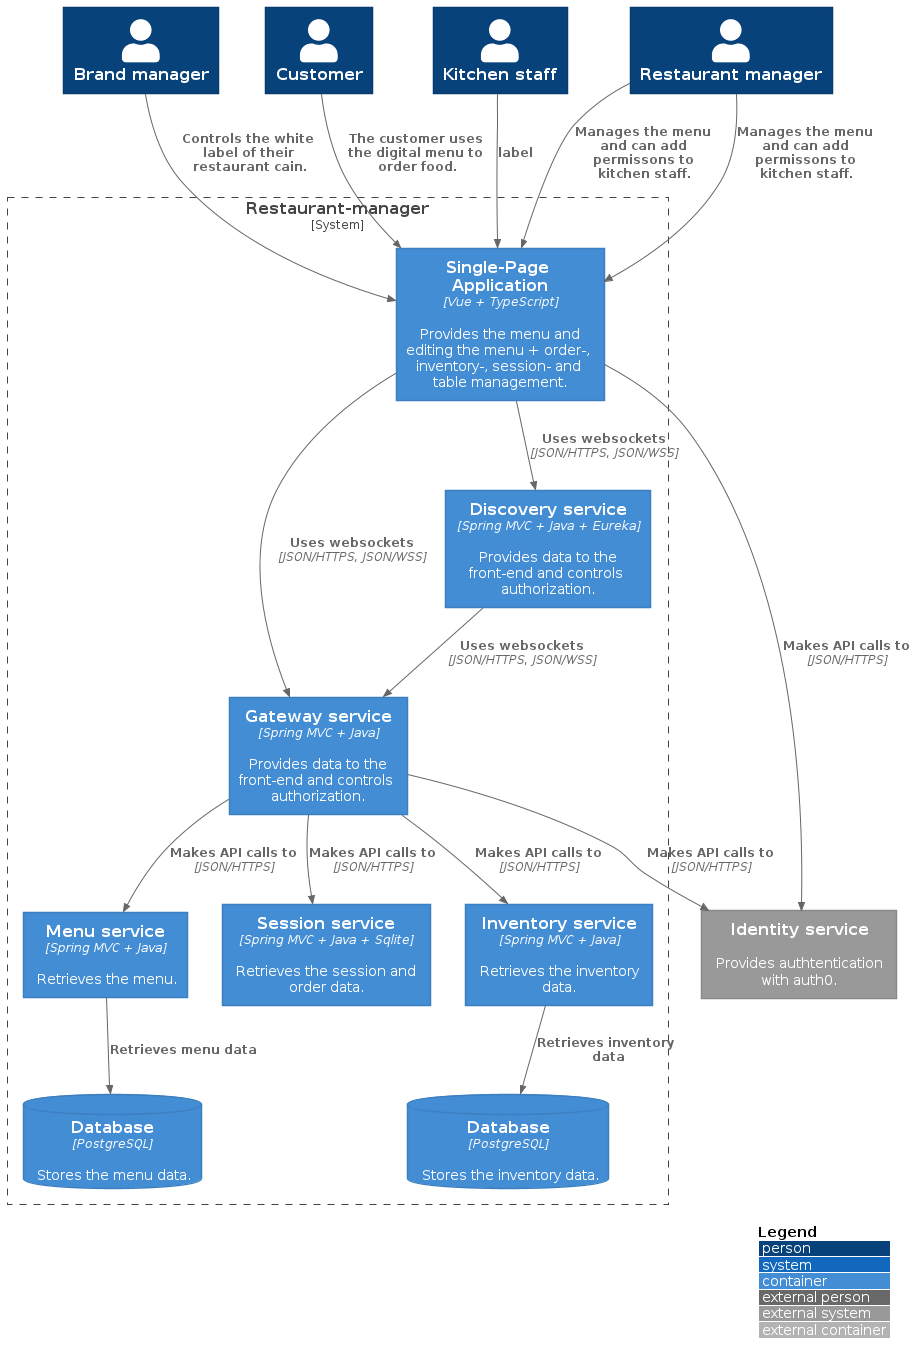

The diagram above was rendered by PlantUML. Its source (embedded in the PNG):
@startuml C4_Elements
!include https://raw.githubusercontent.com/plantuml-stdlib/C4-PlantUML/master/C4_Container.puml

LAYOUT_WITH_LEGEND()

Person(brand, "Brand manager")
Person(customer, "Customer")
Person(staff, "Kitchen staff")
Person(manager, "Restaurant manager")

System_Ext(identity, "Identity service", "Provides authtentication with auth0.")

System_Boundary(boundry, "Restaurant-manager"){
	Container(spa, "Single-Page Application", "Vue + TypeScript", "Provides the menu and editing the menu + order-, inventory-, session- and table management.")

	Container(gateway, "Gateway service", "Spring MVC + Java", "Provides data to the front-end and controls authorization.")
	Container(discovery, "Discovery service", "Spring MVC + Java + Eureka", "Provides data to the front-end and controls authorization.")

	Container(menu_service, "Menu service", "Spring MVC + Java", "Retrieves the menu.")
	Container(session_service, "Session service", "Spring MVC + Java + Sqlite", "Retrieves the session and order data.")
	Container(inventory_service, "Inventory service", "Spring MVC + Java", "Retrieves the inventory data.")

	ContainerDb(menu_db, "Database", "PostgreSQL", "Stores the menu data.")
	ContainerDb(inventory_db, "Database", "PostgreSQL", "Stores the inventory data.")
}

Rel(customer, spa, "The customer uses the digital menu to order food.")
Rel(staff, spa, "label")
Rel(manager, spa, "Manages the menu and can add permissons to kitchen staff.")
Rel(manager, spa, "Manages the menu and can add permissons to kitchen staff.")
Rel(brand, spa, "Controls the white label of their restaurant cain.")

Rel(spa, gateway, "Uses websockets", "JSON/HTTPS, JSON/WSS")
Rel(spa, discovery, "Uses websockets", "JSON/HTTPS, JSON/WSS")

Rel(spa, identity, "Makes API calls to", "JSON/HTTPS")
Rel(gateway, identity, "Makes API calls to", "JSON/HTTPS")

Rel(discovery, gateway, "Uses websockets", "JSON/HTTPS, JSON/WSS")

Rel(gateway, menu_service, "Makes API calls to", "JSON/HTTPS")
Rel(gateway, session_service, "Makes API calls to", "JSON/HTTPS")
Rel(gateway, inventory_service, "Makes API calls to", "JSON/HTTPS")

Rel(menu_service, menu_db, "Retrieves menu data")
Rel(inventory_service, inventory_db, "Retrieves inventory data")

@enduml